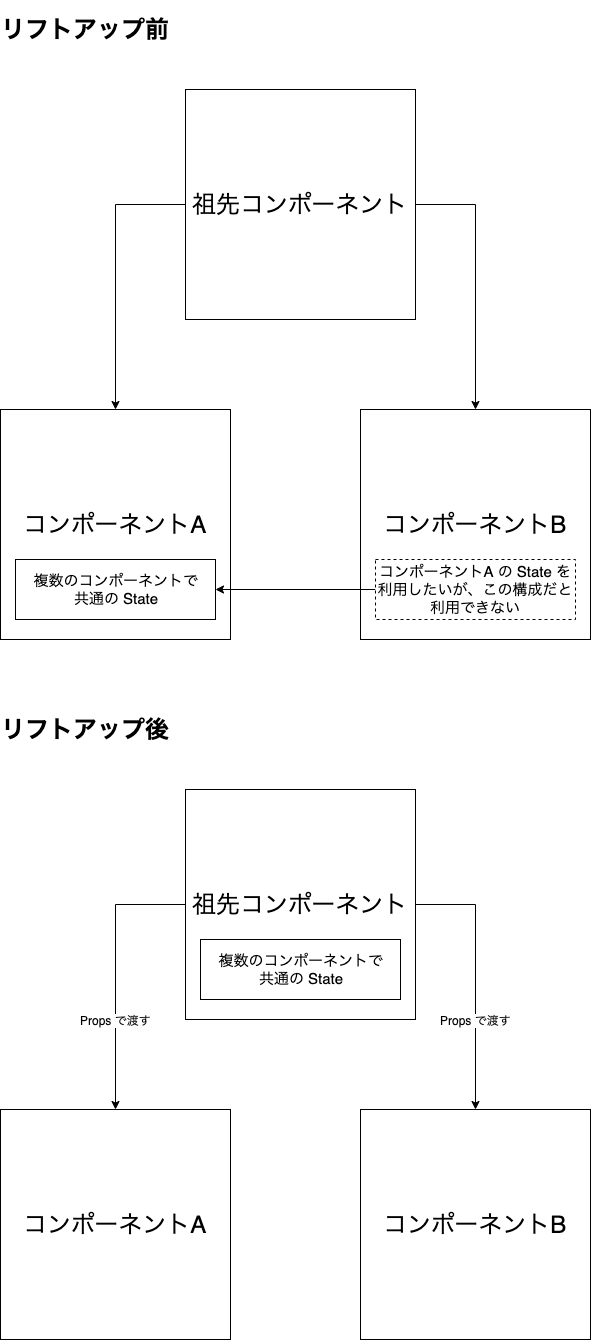

The diagram above was exported from draw.io. Its source (the exported page's mxGraphModel, read from the mxfile embedded in the PNG):
<mxGraphModel dx="1426" dy="787" grid="1" gridSize="10" guides="1" tooltips="1" connect="1" arrows="1" fold="1" page="1" pageScale="1" pageWidth="827" pageHeight="1169" math="0" shadow="0">
  <root>
    <mxCell id="0" />
    <mxCell id="1" parent="0" />
    <mxCell id="5wH6_q2X1-o3KrPwpG7o-1" value="&lt;font style=&quot;font-size: 24px&quot;&gt;コンポーネントA&lt;/font&gt;" style="whiteSpace=wrap;html=1;aspect=fixed;" vertex="1" parent="1">
      <mxGeometry x="65" y="460" width="230" height="230" as="geometry" />
    </mxCell>
    <mxCell id="5wH6_q2X1-o3KrPwpG7o-4" style="edgeStyle=orthogonalEdgeStyle;rounded=0;orthogonalLoop=1;jettySize=auto;html=1;entryX=0.5;entryY=0;entryDx=0;entryDy=0;exitX=0;exitY=0.5;exitDx=0;exitDy=0;" edge="1" parent="1" source="5wH6_q2X1-o3KrPwpG7o-2" target="5wH6_q2X1-o3KrPwpG7o-1">
      <mxGeometry relative="1" as="geometry" />
    </mxCell>
    <mxCell id="5wH6_q2X1-o3KrPwpG7o-5" style="edgeStyle=orthogonalEdgeStyle;rounded=0;orthogonalLoop=1;jettySize=auto;html=1;exitX=1;exitY=0.5;exitDx=0;exitDy=0;entryX=0.5;entryY=0;entryDx=0;entryDy=0;" edge="1" parent="1" source="5wH6_q2X1-o3KrPwpG7o-2" target="5wH6_q2X1-o3KrPwpG7o-3">
      <mxGeometry relative="1" as="geometry" />
    </mxCell>
    <mxCell id="5wH6_q2X1-o3KrPwpG7o-2" value="&lt;span style=&quot;font-size: 24px ; white-space: normal&quot;&gt;祖先コンポーネント&lt;/span&gt;" style="whiteSpace=wrap;html=1;aspect=fixed;" vertex="1" parent="1">
      <mxGeometry x="250" y="140" width="230" height="230" as="geometry" />
    </mxCell>
    <mxCell id="5wH6_q2X1-o3KrPwpG7o-3" value="&lt;span style=&quot;font-size: 24px&quot;&gt;コンポーネントB&lt;/span&gt;" style="whiteSpace=wrap;html=1;aspect=fixed;" vertex="1" parent="1">
      <mxGeometry x="425" y="460" width="230" height="230" as="geometry" />
    </mxCell>
    <mxCell id="5wH6_q2X1-o3KrPwpG7o-6" value="&lt;font style=&quot;font-size: 15px&quot;&gt;複数のコンポーネントで&lt;br&gt;共通の State&lt;/font&gt;" style="rounded=0;whiteSpace=wrap;html=1;" vertex="1" parent="1">
      <mxGeometry x="80" y="610" width="200" height="60" as="geometry" />
    </mxCell>
    <mxCell id="5wH6_q2X1-o3KrPwpG7o-9" style="edgeStyle=orthogonalEdgeStyle;rounded=0;orthogonalLoop=1;jettySize=auto;html=1;entryX=1;entryY=0.5;entryDx=0;entryDy=0;" edge="1" parent="1" source="5wH6_q2X1-o3KrPwpG7o-8" target="5wH6_q2X1-o3KrPwpG7o-6">
      <mxGeometry relative="1" as="geometry" />
    </mxCell>
    <mxCell id="5wH6_q2X1-o3KrPwpG7o-8" value="&lt;font style=&quot;font-size: 15px&quot;&gt;&lt;font style=&quot;font-size: 15px&quot;&gt;コンポーネントA の State を利用したいが、この構成だと利用できない&lt;/font&gt;&lt;br&gt;&lt;/font&gt;" style="rounded=0;whiteSpace=wrap;html=1;dashed=1;" vertex="1" parent="1">
      <mxGeometry x="440" y="610" width="200" height="60" as="geometry" />
    </mxCell>
    <mxCell id="5wH6_q2X1-o3KrPwpG7o-11" value="&lt;h1&gt;リフトアップ前&lt;/h1&gt;" style="text;html=1;strokeColor=none;fillColor=none;align=center;verticalAlign=middle;whiteSpace=wrap;rounded=0;dashed=1;" vertex="1" parent="1">
      <mxGeometry x="65" y="70" width="170" height="20" as="geometry" />
    </mxCell>
    <mxCell id="5wH6_q2X1-o3KrPwpG7o-12" value="&lt;font style=&quot;font-size: 24px&quot;&gt;コンポーネントA&lt;/font&gt;" style="whiteSpace=wrap;html=1;aspect=fixed;" vertex="1" parent="1">
      <mxGeometry x="65" y="1160" width="230" height="230" as="geometry" />
    </mxCell>
    <mxCell id="5wH6_q2X1-o3KrPwpG7o-13" style="edgeStyle=orthogonalEdgeStyle;rounded=0;orthogonalLoop=1;jettySize=auto;html=1;entryX=0.5;entryY=0;entryDx=0;entryDy=0;exitX=0;exitY=0.5;exitDx=0;exitDy=0;" edge="1" parent="1" source="5wH6_q2X1-o3KrPwpG7o-15" target="5wH6_q2X1-o3KrPwpG7o-12">
      <mxGeometry relative="1" as="geometry" />
    </mxCell>
    <mxCell id="5wH6_q2X1-o3KrPwpG7o-14" style="edgeStyle=orthogonalEdgeStyle;rounded=0;orthogonalLoop=1;jettySize=auto;html=1;exitX=1;exitY=0.5;exitDx=0;exitDy=0;entryX=0.5;entryY=0;entryDx=0;entryDy=0;" edge="1" parent="1" source="5wH6_q2X1-o3KrPwpG7o-15" target="5wH6_q2X1-o3KrPwpG7o-16">
      <mxGeometry relative="1" as="geometry" />
    </mxCell>
    <mxCell id="5wH6_q2X1-o3KrPwpG7o-22" value="Props で渡す" style="text;html=1;resizable=0;points=[];align=center;verticalAlign=middle;labelBackgroundColor=#ffffff;" vertex="1" connectable="0" parent="5wH6_q2X1-o3KrPwpG7o-14">
      <mxGeometry x="0.3208" y="1" relative="1" as="geometry">
        <mxPoint x="-1" as="offset" />
      </mxGeometry>
    </mxCell>
    <mxCell id="5wH6_q2X1-o3KrPwpG7o-15" value="&lt;span style=&quot;font-size: 24px ; white-space: normal&quot;&gt;祖先コンポーネント&lt;/span&gt;" style="whiteSpace=wrap;html=1;aspect=fixed;" vertex="1" parent="1">
      <mxGeometry x="250" y="840" width="230" height="230" as="geometry" />
    </mxCell>
    <mxCell id="5wH6_q2X1-o3KrPwpG7o-16" value="&lt;span style=&quot;font-size: 24px&quot;&gt;コンポーネントB&lt;/span&gt;" style="whiteSpace=wrap;html=1;aspect=fixed;" vertex="1" parent="1">
      <mxGeometry x="425" y="1160" width="230" height="230" as="geometry" />
    </mxCell>
    <mxCell id="5wH6_q2X1-o3KrPwpG7o-20" value="&lt;h1&gt;リフトアップ後&lt;/h1&gt;" style="text;html=1;strokeColor=none;fillColor=none;align=center;verticalAlign=middle;whiteSpace=wrap;rounded=0;dashed=1;" vertex="1" parent="1">
      <mxGeometry x="65" y="770" width="170" height="20" as="geometry" />
    </mxCell>
    <mxCell id="5wH6_q2X1-o3KrPwpG7o-21" value="&lt;font style=&quot;font-size: 15px&quot;&gt;複数のコンポーネントで&lt;br&gt;共通の State&lt;/font&gt;" style="rounded=0;whiteSpace=wrap;html=1;" vertex="1" parent="1">
      <mxGeometry x="265" y="990" width="200" height="60" as="geometry" />
    </mxCell>
    <mxCell id="5wH6_q2X1-o3KrPwpG7o-24" value="Props で渡す" style="text;html=1;resizable=0;points=[];align=center;verticalAlign=middle;labelBackgroundColor=#ffffff;" vertex="1" connectable="0" parent="1">
      <mxGeometry x="180" y="1070" as="geometry">
        <mxPoint as="offset" />
      </mxGeometry>
    </mxCell>
  </root>
</mxGraphModel>